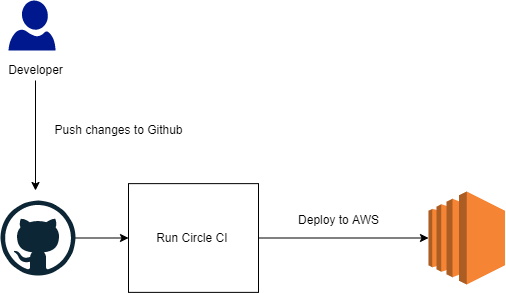

The diagram above was exported from draw.io. Its source (the exported page's mxGraphModel, read from the mxfile embedded in the PNG):
<mxGraphModel dx="868" dy="553" grid="1" gridSize="10" guides="1" tooltips="1" connect="1" arrows="1" fold="1" page="1" pageScale="1" pageWidth="850" pageHeight="1100" math="0" shadow="0">
  <root>
    <mxCell id="XmoYQ-ap5VYio9743ly5-0" />
    <mxCell id="XmoYQ-ap5VYio9743ly5-1" parent="XmoYQ-ap5VYio9743ly5-0" />
    <mxCell id="7qnA-C66Xjt4aCkaRDbI-0" style="edgeStyle=orthogonalEdgeStyle;rounded=0;orthogonalLoop=1;jettySize=auto;html=1;entryX=0;entryY=0.5;entryDx=0;entryDy=0;" edge="1" parent="XmoYQ-ap5VYio9743ly5-1" source="XmoYQ-ap5VYio9743ly5-2" target="XmoYQ-ap5VYio9743ly5-7">
      <mxGeometry relative="1" as="geometry" />
    </mxCell>
    <mxCell id="XmoYQ-ap5VYio9743ly5-2" value="" style="dashed=0;outlineConnect=0;html=1;align=center;labelPosition=center;verticalLabelPosition=bottom;verticalAlign=top;shape=mxgraph.weblogos.github" parent="XmoYQ-ap5VYio9743ly5-1" vertex="1">
      <mxGeometry x="62" y="270" width="75" height="75" as="geometry" />
    </mxCell>
    <mxCell id="XmoYQ-ap5VYio9743ly5-3" value="" style="aspect=fixed;pointerEvents=1;shadow=0;dashed=0;html=1;strokeColor=none;labelPosition=center;verticalLabelPosition=bottom;verticalAlign=top;align=center;fillColor=#00188D;shape=mxgraph.azure.user" parent="XmoYQ-ap5VYio9743ly5-1" vertex="1">
      <mxGeometry x="70" y="70" width="47" height="50" as="geometry" />
    </mxCell>
    <mxCell id="XmoYQ-ap5VYio9743ly5-8" style="edgeStyle=orthogonalEdgeStyle;rounded=0;orthogonalLoop=1;jettySize=auto;html=1;" parent="XmoYQ-ap5VYio9743ly5-1" source="XmoYQ-ap5VYio9743ly5-4" edge="1">
      <mxGeometry relative="1" as="geometry">
        <mxPoint x="97" y="260" as="targetPoint" />
      </mxGeometry>
    </mxCell>
    <mxCell id="XmoYQ-ap5VYio9743ly5-4" value="Developer" style="text;html=1;align=center;verticalAlign=middle;resizable=0;points=[];autosize=1;" parent="XmoYQ-ap5VYio9743ly5-1" vertex="1">
      <mxGeometry x="62" y="130" width="70" height="20" as="geometry" />
    </mxCell>
    <mxCell id="XmoYQ-ap5VYio9743ly5-6" value="Push changes to Github" style="text;html=1;align=center;verticalAlign=middle;resizable=0;points=[];autosize=1;" parent="XmoYQ-ap5VYio9743ly5-1" vertex="1">
      <mxGeometry x="110" y="190" width="140" height="20" as="geometry" />
    </mxCell>
    <mxCell id="7qnA-C66Xjt4aCkaRDbI-2" style="edgeStyle=orthogonalEdgeStyle;rounded=0;orthogonalLoop=1;jettySize=auto;html=1;entryX=0;entryY=0.5;entryDx=0;entryDy=0;entryPerimeter=0;" edge="1" parent="XmoYQ-ap5VYio9743ly5-1" source="XmoYQ-ap5VYio9743ly5-7" target="7qnA-C66Xjt4aCkaRDbI-1">
      <mxGeometry relative="1" as="geometry" />
    </mxCell>
    <mxCell id="XmoYQ-ap5VYio9743ly5-7" value="" style="rounded=0;whiteSpace=wrap;html=1;" parent="XmoYQ-ap5VYio9743ly5-1" vertex="1">
      <mxGeometry x="190" y="253.13" width="130" height="108.75" as="geometry" />
    </mxCell>
    <mxCell id="XmoYQ-ap5VYio9743ly5-11" value="Run Circle CI&amp;nbsp;" style="text;html=1;align=center;verticalAlign=middle;resizable=0;points=[];autosize=1;" parent="XmoYQ-ap5VYio9743ly5-1" vertex="1">
      <mxGeometry x="210" y="297.51" width="90" height="20" as="geometry" />
    </mxCell>
    <mxCell id="7qnA-C66Xjt4aCkaRDbI-1" value="" style="outlineConnect=0;dashed=0;verticalLabelPosition=bottom;verticalAlign=top;align=center;html=1;shape=mxgraph.aws3.ec2;fillColor=#F58534;gradientColor=none;" vertex="1" parent="XmoYQ-ap5VYio9743ly5-1">
      <mxGeometry x="490" y="261" width="76.5" height="93" as="geometry" />
    </mxCell>
    <mxCell id="7qnA-C66Xjt4aCkaRDbI-3" value="Deploy to AWS" style="text;html=1;align=center;verticalAlign=middle;resizable=0;points=[];autosize=1;strokeColor=none;fillColor=none;" vertex="1" parent="XmoYQ-ap5VYio9743ly5-1">
      <mxGeometry x="350" y="280" width="100" height="20" as="geometry" />
    </mxCell>
  </root>
</mxGraphModel>